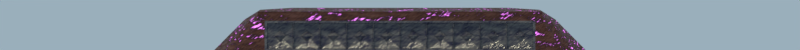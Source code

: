# Source: hotbar.blend  (saved by Blender 2.79.0; exported with 4.5.12 LTS)
import bpy
from mathutils import Matrix  # noqa: F401  (used for matrix-valued properties, if any)

bpy.ops.wm.read_factory_settings(use_empty=True)
scene = bpy.context.scene
scene.name = 'Scene'

# ---- collections
col_collection_1 = bpy.data.collections.new('Collection 1'); scene.collection.children.link(col_collection_1)

# ---- materials (node trees are filled in below, after node groups)
mat_stone = bpy.data.materials.new('Stone')
mat_stone.alpha_threshold = 0.0
mat_stone.roughness = 0.5

# ---- material node trees
mat_stone.use_nodes = True; mat_stone.node_tree.nodes.clear()
_N = mat_stone.node_tree.nodes; _L = mat_stone.node_tree.links
n0 = _N.new('ShaderNodeTexCoord'); n0.name = 'Texture Coordinate'; n0.location = (-1323, 366)
n1 = _N.new('ShaderNodeMapping'); n1.name = 'Mapping'; n1.location = (-998, 411)
n1.vector_type = 'TEXTURE'
n1.inputs[2].default_value = (0.08203, 0.0, 1.255)
n1.inputs[3].default_value = (0.4, 0.05, 1.0)
n2 = _N.new('ShaderNodeTexVoronoi'); n2.name = 'Voronoi Texture'; n2.location = (-600, 406)
n3 = _N.new('ShaderNodeTexNoise'); n3.name = 'Noise Texture'; n3.location = (-622, 794)
n3.inputs[2].default_value = 10.0
n3.inputs[3].default_value = 10.0
n4 = _N.new('ShaderNodeMath'); n4.name = 'Math.002'; n4.location = (-415, 575)
n4.operation = 'MULTIPLY'
n4.inputs[1].default_value = 0.3
n5 = _N.new('ShaderNodeMath'); n5.name = 'Math.001'; n5.location = (-229, 789)
n5.operation = 'SUBTRACT'
n6 = _N.new('ShaderNodeValToRGB'); n6.name = 'ColorRamp.002'; n6.location = (369, 630)
while len(n6.color_ramp.elements) > 1: n6.color_ramp.elements.remove(n6.color_ramp.elements[-1])
n6.color_ramp.elements[0].position = 0.0; n6.color_ramp.elements[0].color = (0.0, 0.0, 0.0, 1.0)
_e = n6.color_ramp.elements.new(0.2818); _e.color = (1.0, 1.0, 1.0, 1.0)
n7 = _N.new('ShaderNodeEmission'); n7.name = 'Emission'; n7.location = (410, 397)
n7.inputs[0].default_value = (0.7261, 0.1786, 0.8, 1.0)
n7.inputs[1].default_value = 8.0
n8 = _N.new('ShaderNodeValToRGB'); n8.name = 'ColorRamp'; n8.location = (2, 950)
while len(n8.color_ramp.elements) > 1: n8.color_ramp.elements.remove(n8.color_ramp.elements[-1])
n8.color_ramp.elements[0].position = 0.2227; n8.color_ramp.elements[0].color = (0.01739, 0.01548, 0.04455, 1.0)
_e = n8.color_ramp.elements.new(0.4023); _e.color = (0.1283, 0.03958, 0.02657, 1.0)
_e = n8.color_ramp.elements.new(1.0); _e.color = (0.397, 0.1706, 0.1434, 1.0)
n9 = _N.new('ShaderNodeMixShader'); n9.name = 'Mix Shader'; n9.location = (712, 485)
n10 = _N.new('ShaderNodeBsdfPrincipled'); n10.name = 'Principled BSDF'; n10.location = (388, 1091)
n10.width = 150
n10.subsurface_method = 'BURLEY'
n10.inputs[3].default_value = 1.45
n10.inputs[9].default_value = (1.0, 1.0, 1.0)
n11 = _N.new('ShaderNodeValToRGB'); n11.name = 'ColorRamp.001'; n11.location = (-107, 620)
while len(n11.color_ramp.elements) > 1: n11.color_ramp.elements.remove(n11.color_ramp.elements[-1])
n11.color_ramp.elements[0].position = 0.0; n11.color_ramp.elements[0].color = (0.2763, 0.2763, 0.2763, 1.0)
_e = n11.color_ramp.elements.new(1.0); _e.color = (0.89, 0.89, 0.89, 1.0)
n12 = _N.new('ShaderNodeBsdfPrincipled'); n12.name = 'Principled BSDF.001'; n12.location = (448, 239)
n12.width = 150
n12.subsurface_method = 'BURLEY'
n12.inputs[3].default_value = 1.45
n12.inputs[9].default_value = (1.0, 1.0, 1.0)
n13 = _N.new('ShaderNodeValToRGB'); n13.name = 'ColorRamp.003'; n13.location = (-89, 74)
while len(n13.color_ramp.elements) > 1: n13.color_ramp.elements.remove(n13.color_ramp.elements[-1])
n13.color_ramp.elements[0].position = 0.2227; n13.color_ramp.elements[0].color = (0.01739, 0.01548, 0.04455, 1.0)
_e = n13.color_ramp.elements.new(1.0); _e.color = (0.2423, 0.227, 0.2016, 1.0)
n14 = _N.new('ShaderNodeMixShader'); n14.name = 'Mix Shader.001'; n14.location = (1051, 423)
n15 = _N.new('ShaderNodeNewGeometry'); n15.name = 'Geometry'; n15.location = (916, 711)
n16 = _N.new('ShaderNodeMath'); n16.name = 'Math.003'; n16.location = (1381, 752)
n16.operation = 'ABSOLUTE'
n17 = _N.new('ShaderNodeMath'); n17.name = 'Math.004'; n17.location = (1601, 696)
n17.operation = 'LESS_THAN'
n17.inputs[1].default_value = 3.25
n18 = _N.new('ShaderNodeMath'); n18.name = 'Math.006'; n18.location = (1403, 555)
n18.operation = 'LESS_THAN'
n18.inputs[1].default_value = 0.36
n19 = _N.new('ShaderNodeMixShader'); n19.name = 'Mix Shader.002'; n19.location = (2256, 342)
n20 = _N.new('ShaderNodeOutputMaterial'); n20.name = 'Material Output'; n20.location = (2583, 198)
n21 = _N.new('ShaderNodeSeparateXYZ'); n21.name = 'Separate XYZ'; n21.location = (1136, 661)
n22 = _N.new('ShaderNodeMath'); n22.name = 'Math.007'; n22.location = (1786, 538)
n22.operation = 'MULTIPLY'
n23 = _N.new('ShaderNodeMath'); n23.name = 'Math.005'; n23.location = (228, 178)
n23.operation = 'MULTIPLY'
n23.inputs[1].default_value = 0.4
n24 = _N.new('ShaderNodeMath'); n24.name = 'Math'; n24.location = (1740, 43)
n24.operation = 'MULTIPLY'
n24.inputs[1].default_value = 0.1
n25 = _N.new('ShaderNodeDisplacement'); n25.name = 'Displacement'; n25.location = (0, 0)
n25.inputs[1].default_value = 0.0
n25.inputs[2].default_value = 0.1
n26 = _N.new('ShaderNodeMath'); n26.name = 'Math.008'; n26.location = (0, 0)
n26.operation = 'MULTIPLY'
_L.new(n10.outputs[0], n9.inputs[2])
_L.new(n1.outputs[0], n2.inputs[0])
_L.new(n0.outputs[0], n1.inputs[0])
_L.new(n8.outputs[0], n10.inputs[0])
_L.new(n11.outputs[0], n10.inputs[2])
_L.new(n3.outputs[0], n5.inputs[0])
_L.new(n5.outputs[0], n8.inputs[0])
_L.new(n4.outputs[0], n5.inputs[1])
_L.new(n9.outputs[0], n14.inputs[1])
_L.new(n5.outputs[0], n6.inputs[0])
_L.new(n7.outputs[0], n9.inputs[1])
_L.new(n6.outputs[0], n9.inputs[0])
_L.new(n14.outputs[0], n19.inputs[1])
_L.new(n11.outputs[0], n23.inputs[0])
_L.new(n5.outputs[0], n13.inputs[0])
_L.new(n13.outputs[0], n12.inputs[0])
_L.new(n19.outputs[0], n20.inputs[0])
_L.new(n12.outputs[0], n19.inputs[2])
_L.new(n15.outputs[0], n21.inputs[0])
_L.new(n16.outputs[0], n17.inputs[0])
_L.new(n21.outputs[0], n16.inputs[0])
_L.new(n18.outputs[0], n22.inputs[1])
_L.new(n17.outputs[0], n22.inputs[0])
_L.new(n22.outputs[0], n19.inputs[0])
_L.new(n21.outputs[1], n18.inputs[0])
_L.new(n23.outputs[0], n12.inputs[2])
_L.new(n24.outputs[0], n25.inputs[0])
_L.new(n25.outputs[0], n20.inputs[2])
_L.new(n26.outputs[0], n4.inputs[0])
_L.new(n26.outputs[0], n11.inputs[0])
_L.new(n26.outputs[0], n24.inputs[0])
_L.new(n2.outputs[0], n26.inputs[0])
_L.new(n2.outputs[0], n26.inputs[1])
n20.is_active_output = True

# ---- world
world_world = bpy.data.worlds.new('World'); scene.world = world_world
world_world.use_nodes = True; world_world.node_tree.nodes.clear()
_N = world_world.node_tree.nodes; _L = world_world.node_tree.links
n0 = _N.new('ShaderNodeOutputWorld'); n0.name = 'World Output'; n0.location = (300, 300)
n1 = _N.new('ShaderNodeBackground'); n1.name = 'Background'; n1.location = (10, 300)
n1.inputs[0].default_value = (0.65, 0.8577, 1.0, 1.0)
n1.inputs[1].default_value = 0.5
_L.new(n1.outputs[0], n0.inputs[0])
n0.is_active_output = True
world_world.color = (0.05088, 0.05088, 0.05088)
world_world.use_sun_shadow = False
world_world.sun_shadow_jitter_overblur = 0.0
world_world.cycles.sampling_method = 'MANUAL'

# ---- cameras
cam_camera_001 = bpy.data.cameras.new('Camera.001')
cam_camera_001.type = 'ORTHO'
cam_camera_001.clip_end = 100.0
cam_camera_001.lens = 35.0
cam_camera_001.sensor_width = 32.0
cam_camera_001.sensor_height = 18.0
cam_camera_001.ortho_scale = 19.2
cam_camera_001.display_size = 2.0
cam_camera_001.dof.focus_distance = 0.0

# ---- lights
light_sun = bpy.data.lights.new('Sun', 'SUN')
light_sun.color = (1.0, 0.9204, 0.6394)
light_sun.transmission_factor = 0.0
light_sun.angle = 0.1993
light_sun.energy = 2.0
light_sun.shadow_buffer_clip_start = 0.5
light_sun.shadow_soft_size = 0.1
light_sun.shadow_cascade_max_distance = 1000.0

# ---- meshes
me_plane = bpy.data.meshes.new('Plane')
me_plane.from_pydata([(-3.2, -0.3199, 0.0), (-2.56, -0.3199, 0.0), (-3.2, 0.3199, 0.0), (-2.56, 0.3199, 0.0), (-3.18, -0.3, -0.1), (-2.58, -0.3, -0.1), (-3.18, 0.3, -0.1), (-2.58, 0.3, -0.1), (-2.952, -0.07213, -0.1688), (-2.808, -0.07213, -0.1688), (-2.952, 0.07213, -0.1688), (-2.808, 0.07213, -0.1688), (-2.88, -0.3199, 0.0), (-2.88, 0.3199, 0.0), (-2.88, -0.3, -0.1), (-2.88, 0.3, -0.1), (-2.88, -0.1443, -0.1688), (-2.88, 0.1443, -0.1688), (-3.2, 0.0, 0.0), (-2.56, 0.0, 0.0), (-3.18, 0.0, -0.1), (-2.58, 0.0, -0.1), (-3.024, 0.0, -0.1688), (-2.736, 0.0, -0.1688), (-2.88, 0.0, -0.09884), (-2.88, 0.0, 0.0)], [], [(25, 19, 3, 13), (21, 23, 11, 7), (19, 21, 7, 3), (18, 20, 4, 0), (13, 15, 6, 2), (12, 14, 5, 1), (24, 17, 11, 23), (20, 22, 8, 4), (15, 17, 10, 6), (14, 16, 9, 5), (4, 8, 16, 14), (7, 11, 17, 15), (22, 10, 17, 24), (0, 4, 14, 12), (3, 7, 15, 13), (18, 25, 13, 2), (0, 12, 25, 18), (8, 22, 24, 16), (6, 10, 22, 20), (16, 24, 23, 9), (2, 6, 20, 18), (1, 5, 21, 19), (5, 9, 23, 21), (12, 1, 19, 25)])
me_plane.use_remesh_preserve_volume = False
me_plane.use_remesh_preserve_attributes = False
me_plane.use_mirror_vertex_groups = False
me_plane.update()
me_plane_002 = bpy.data.meshes.new('Plane.002')
me_plane_002.from_pydata([(-4.568, -0.4516, -1.0), (0.0, -0.4516, -1.0), (-3.451, 0.6736, -1.0), (0.0, 0.6736, -1.0), (-4.099, -0.4516, 0.178), (0.0, -0.4516, 0.178), (-3.413, 0.5838, 0.178), (0.0, 0.5838, 0.178)], [], [(0, 2, 3, 1), (4, 5, 7, 6), (2, 0, 4, 6), (3, 2, 6, 7), (0, 1, 5, 4)])
me_plane_002.polygons.foreach_set('use_smooth', [True] * 5)
_k = {(0, 2): 1.0, (0, 1): 1.0, (1, 3): 1.0, (2, 3): 1.0, (4, 6): 0.49804, (4, 5): 1.0, (5, 7): 1.0, (6, 7): 1.0, (0, 4): 1.0, (2, 6): 0.52941, (3, 7): 1.0, (1, 5): 1.0}
me_plane_002.attributes.new('crease_edge', 'FLOAT', 'EDGE').data.foreach_set('value', [_k.get((min(e.vertices), max(e.vertices)), 0.0) for e in me_plane_002.edges])
me_plane_002.materials.append(mat_stone)
me_plane_002.use_remesh_preserve_volume = False
me_plane_002.use_remesh_preserve_attributes = False
me_plane_002.use_mirror_vertex_groups = False
me_plane_002.update()

# ---- objects
ob_sun = bpy.data.objects.new('Sun', light_sun)
ob_camera = bpy.data.objects.new('Camera', cam_camera_001)
ob_plane = bpy.data.objects.new('Plane', me_plane)
ob_plane_001 = bpy.data.objects.new('Plane.001', me_plane_002)

# ---- transforms, parenting, visibility, modifiers, constraints
ob_sun.location = (0.0, 3.0, 3.0)
ob_sun.rotation_euler = (-1.037, 0.4001, 0.5125)
ob_sun.lineart.crease_threshold = 0.0
ob_camera.location = (0.0, 0.26, 7.0)
ob_camera.lineart.crease_threshold = 0.0
ob_plane.location = (0.0, 0.0, 0.2)
ob_plane.hide_render = True
ob_plane.visible_camera = False
ob_plane.visible_diffuse = False
ob_plane.visible_glossy = False
ob_plane.visible_transmission = False
ob_plane.visible_volume_scatter = False
ob_plane.visible_shadow = False
ob_plane.display_type = 'BOUNDS'
ob_plane.lineart.crease_threshold = 0.0
_m = ob_plane.modifiers.new('Array', 'ARRAY')
_m.count = 10
_m.use_constant_offset = True
_m.constant_offset_displace = (0.64, 0.0, 0.0)
_m.use_relative_offset = False
_m.relative_offset_displace = (1.1, 0.0, 0.0)
ob_plane_001.location = (0.0, 0.0, 0.0)
ob_plane_001.lineart.crease_threshold = 0.0
_m = ob_plane_001.modifiers.new('Mirror', 'MIRROR')
_m.use_clip = True
_m = ob_plane_001.modifiers.new('Subsurf', 'SUBSURF')
_m.uv_smooth = 'PRESERVE_CORNERS'
_m.quality = 2
_m.levels = 4
_m.show_only_control_edges = False
_m = ob_plane_001.modifiers.new('Boolean', 'BOOLEAN')
_m.object = ob_plane
_m.solver = 'FAST'
_m = ob_plane_001.modifiers.new('EdgeSplit', 'EDGE_SPLIT')

# ---- collection membership
col_collection_1.objects.link(ob_sun)
col_collection_1.objects.link(ob_camera)
col_collection_1.objects.link(ob_plane)
col_collection_1.objects.link(ob_plane_001)

# ---- scene / render settings (as saved in the file)
scene.camera = ob_camera
scene.frame_start = 1; scene.frame_end = 250; scene.frame_set(1)
scene.render.engine = 'CYCLES'
scene.render.resolution_y = 120
scene.render.dither_intensity = 0.0
scene.render.film_transparent = True
scene.render.border_min_x = 0.1944
scene.render.border_min_y = 1.0
scene.render.border_max_x = 0.2236
scene.cycles.samples = 128
scene.cycles.sampling_pattern = 'TABULATED_SOBOL'
scene.cycles.use_adaptive_sampling = False
scene.cycles.use_light_tree = False
scene.cycles.blur_glossy = 0.0
scene.cycles.sample_clamp_indirect = 0.0
scene.view_settings.view_transform = 'Standard'
bpy.context.view_layer.update()
